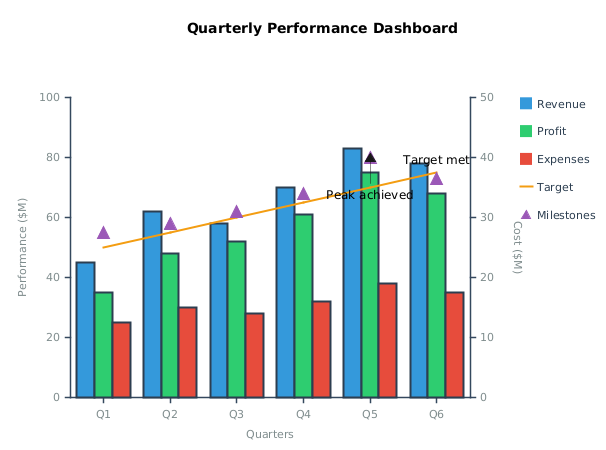

The diagram above was rendered by PlantUML. Its source (embedded in the PNG):
@startchart complete-example
title Quarterly Performance Dashboard

<style>
chartDiagram {
  BackGroundColor white
  FontName Arial
  FontSize 12

  bar {
    LineColor #2c3e50
    LineThickness 2.0
    BarWidth 0.7
  }

  line {
    LineThickness 2.5
  }

  scatter {
    MarkerShape triangle
    MarkerSize 12
    MarkerColor #9b59b6
  }

  axis {
    LineColor #34495e
    LineThickness 1.5
    FontSize 11
    FontColor #7f8c8d
  }

  grid {
    LineColor #ecf0f1
    LineThickness 0.8
  }

  legend {
    FontSize 11
    FontColor #2c3e50
  }

  .primary {
    BackGroundColor #3498db
  }

  .success {
    BackGroundColor #2ecc71
  }

  .danger {
    BackGroundColor #e74c3c
  }

  .target {
    LineColor #f39c12
    LineThickness 3.0
  }
}
</style>

' Chart configuration
h-axis "Quarters" [Q1, Q2, Q3, Q4, Q5, Q6]
v-axis "Performance ($M)" 0 --> 100
v2-axis "Cost ($M)" 0 --> 50

' Data series with stereotypes
bar <<primary>> "Revenue" [45, 62, 58, 70, 83, 78]
bar <<success>> "Profit" [35, 48, 52, 61, 75, 68]
bar <<danger>> "Expenses" [25, 30, 28, 32, 38, 35]
line <<target>> "Target" [50, 55, 60, 65, 70, 75]
scatter "Milestones" [55, 58, 62, 68, 80, 73]

' Layout
legend right

' Annotations
annotation "Peak achieved" at (Q5, 83) <<arrow>>
annotation "Target met" at (Q6, 75)

@endchart